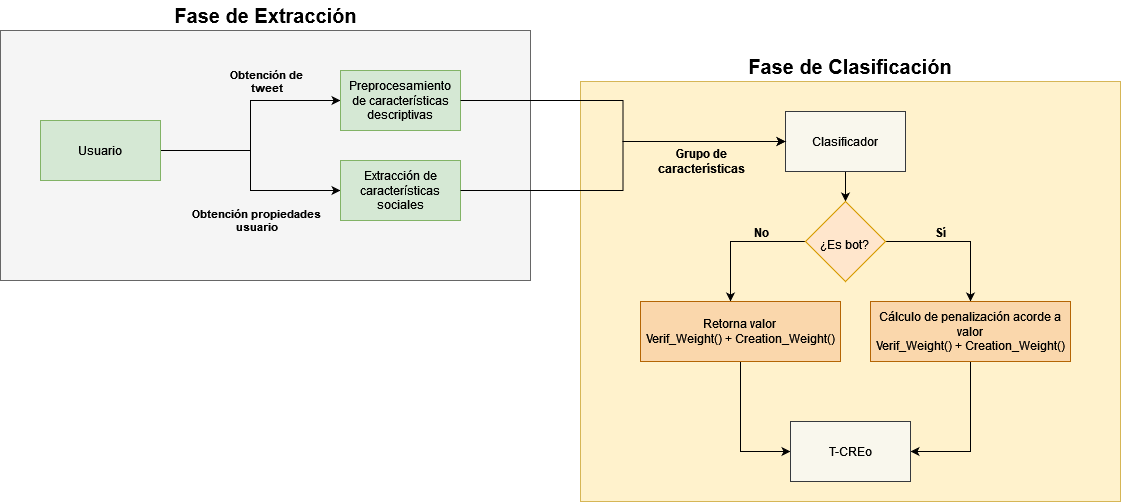

The diagram above was exported from draw.io. Its source (the exported page's mxGraphModel, read from the mxfile embedded in the PNG):
<mxGraphModel dx="1422" dy="1811" grid="1" gridSize="10" guides="1" tooltips="1" connect="1" arrows="1" fold="1" page="1" pageScale="1" pageWidth="850" pageHeight="1100" math="0" shadow="0">
  <root>
    <mxCell id="0" />
    <mxCell id="1" parent="0" />
    <mxCell id="cFqaVTW4jDAlSm4K3jSg-1" value="" style="rounded=0;whiteSpace=wrap;html=1;fillColor=#f5f5f5;fontColor=#333333;strokeColor=#666666;" parent="1" vertex="1">
      <mxGeometry x="90" y="19" width="530" height="250" as="geometry" />
    </mxCell>
    <mxCell id="cFqaVTW4jDAlSm4K3jSg-4" style="edgeStyle=orthogonalEdgeStyle;rounded=0;orthogonalLoop=1;jettySize=auto;html=1;" parent="1" source="cFqaVTW4jDAlSm4K3jSg-2" target="cFqaVTW4jDAlSm4K3jSg-3" edge="1">
      <mxGeometry relative="1" as="geometry" />
    </mxCell>
    <mxCell id="cFqaVTW4jDAlSm4K3jSg-5" value="&lt;div&gt;&lt;b&gt;Obtención de &lt;br&gt;&lt;/b&gt;&lt;/div&gt;&lt;div&gt;&lt;b&gt;tweet&lt;/b&gt;&lt;/div&gt;" style="edgeLabel;html=1;align=center;verticalAlign=middle;resizable=0;points=[];labelBackgroundColor=none;" parent="cFqaVTW4jDAlSm4K3jSg-4" vertex="1" connectable="0">
      <mxGeometry x="-0.28" y="2" relative="1" as="geometry">
        <mxPoint x="22" y="-68" as="offset" />
      </mxGeometry>
    </mxCell>
    <mxCell id="cFqaVTW4jDAlSm4K3jSg-7" style="edgeStyle=orthogonalEdgeStyle;rounded=0;orthogonalLoop=1;jettySize=auto;html=1;entryX=0;entryY=0.5;entryDx=0;entryDy=0;" parent="1" source="cFqaVTW4jDAlSm4K3jSg-2" target="cFqaVTW4jDAlSm4K3jSg-6" edge="1">
      <mxGeometry relative="1" as="geometry" />
    </mxCell>
    <mxCell id="cFqaVTW4jDAlSm4K3jSg-2" value="Usuario" style="rounded=0;whiteSpace=wrap;html=1;fillColor=#d5e8d4;strokeColor=#82b366;" parent="1" vertex="1">
      <mxGeometry x="130" y="109" width="120" height="60" as="geometry" />
    </mxCell>
    <mxCell id="cFqaVTW4jDAlSm4K3jSg-3" value="Preprocesamiento de características descriptivas" style="rounded=0;whiteSpace=wrap;html=1;fillColor=#d5e8d4;strokeColor=#82b366;" parent="1" vertex="1">
      <mxGeometry x="430" y="59" width="120" height="60" as="geometry" />
    </mxCell>
    <mxCell id="cFqaVTW4jDAlSm4K3jSg-6" value="Extracción de características sociales" style="rounded=0;whiteSpace=wrap;html=1;fillColor=#d5e8d4;strokeColor=#82b366;" parent="1" vertex="1">
      <mxGeometry x="430" y="149" width="120" height="60" as="geometry" />
    </mxCell>
    <mxCell id="cFqaVTW4jDAlSm4K3jSg-10" value="" style="rounded=0;whiteSpace=wrap;html=1;fillColor=#fff2cc;strokeColor=#d6b656;" parent="1" vertex="1">
      <mxGeometry x="670" y="70" width="540" height="420" as="geometry" />
    </mxCell>
    <mxCell id="cFqaVTW4jDAlSm4K3jSg-8" value="&lt;div&gt;&lt;b&gt;Obtención propiedades &lt;br&gt;&lt;/b&gt;&lt;/div&gt;&lt;div&gt;&lt;b&gt;usuario&lt;/b&gt;&lt;/div&gt;" style="edgeLabel;html=1;align=center;verticalAlign=middle;resizable=0;points=[];labelBackgroundColor=none;" parent="1" vertex="1" connectable="0">
      <mxGeometry x="355" y="199" as="geometry">
        <mxPoint x="-10" y="9" as="offset" />
      </mxGeometry>
    </mxCell>
    <mxCell id="cFqaVTW4jDAlSm4K3jSg-9" value="&lt;font style=&quot;font-size: 20px;&quot;&gt;&lt;b&gt;Fase de Extracción&lt;/b&gt;&lt;/font&gt;" style="text;html=1;strokeColor=none;fillColor=none;align=center;verticalAlign=middle;whiteSpace=wrap;rounded=0;" parent="1" vertex="1">
      <mxGeometry x="257.5" y="-11" width="195" height="30" as="geometry" />
    </mxCell>
    <mxCell id="cFqaVTW4jDAlSm4K3jSg-13" style="edgeStyle=orthogonalEdgeStyle;rounded=0;orthogonalLoop=1;jettySize=auto;html=1;fontSize=12;" parent="1" source="cFqaVTW4jDAlSm4K3jSg-11" target="cFqaVTW4jDAlSm4K3jSg-12" edge="1">
      <mxGeometry relative="1" as="geometry" />
    </mxCell>
    <mxCell id="cFqaVTW4jDAlSm4K3jSg-11" value="Clasificador" style="rounded=0;whiteSpace=wrap;html=1;fillColor=#f9f7ed;strokeColor=#36393d;" parent="1" vertex="1">
      <mxGeometry x="875" y="100" width="120" height="60" as="geometry" />
    </mxCell>
    <mxCell id="cFqaVTW4jDAlSm4K3jSg-16" style="edgeStyle=orthogonalEdgeStyle;rounded=0;orthogonalLoop=1;jettySize=auto;html=1;fontSize=12;" parent="1" source="cFqaVTW4jDAlSm4K3jSg-12" target="cFqaVTW4jDAlSm4K3jSg-14" edge="1">
      <mxGeometry relative="1" as="geometry">
        <Array as="points">
          <mxPoint x="820" y="230" />
        </Array>
      </mxGeometry>
    </mxCell>
    <mxCell id="cFqaVTW4jDAlSm4K3jSg-21" value="&lt;b&gt;No&lt;/b&gt;" style="edgeLabel;html=1;align=center;verticalAlign=middle;resizable=0;points=[];fontSize=12;labelBackgroundColor=none;" parent="cFqaVTW4jDAlSm4K3jSg-16" vertex="1" connectable="0">
      <mxGeometry x="-0.3" y="-1" relative="1" as="geometry">
        <mxPoint x="2" y="-9" as="offset" />
      </mxGeometry>
    </mxCell>
    <mxCell id="cFqaVTW4jDAlSm4K3jSg-20" style="edgeStyle=orthogonalEdgeStyle;rounded=0;orthogonalLoop=1;jettySize=auto;html=1;fontSize=12;" parent="1" source="cFqaVTW4jDAlSm4K3jSg-12" target="cFqaVTW4jDAlSm4K3jSg-15" edge="1">
      <mxGeometry relative="1" as="geometry">
        <Array as="points">
          <mxPoint x="1060" y="230" />
        </Array>
      </mxGeometry>
    </mxCell>
    <mxCell id="cFqaVTW4jDAlSm4K3jSg-22" value="&lt;b&gt;Sí&lt;/b&gt;" style="edgeLabel;html=1;align=center;verticalAlign=middle;resizable=0;points=[];fontSize=12;labelBackgroundColor=none;" parent="cFqaVTW4jDAlSm4K3jSg-20" vertex="1" connectable="0">
      <mxGeometry x="-0.0833" y="1" relative="1" as="geometry">
        <mxPoint x="-12" y="-9" as="offset" />
      </mxGeometry>
    </mxCell>
    <mxCell id="cFqaVTW4jDAlSm4K3jSg-12" value="&lt;font style=&quot;font-size: 12px;&quot;&gt;¿Es bot?&lt;br&gt;&lt;/font&gt;" style="rhombus;whiteSpace=wrap;html=1;fontSize=20;fillColor=#ffe6cc;strokeColor=#d79b00;" parent="1" vertex="1">
      <mxGeometry x="895" y="190" width="80" height="80" as="geometry" />
    </mxCell>
    <mxCell id="cFqaVTW4jDAlSm4K3jSg-24" style="edgeStyle=orthogonalEdgeStyle;rounded=0;orthogonalLoop=1;jettySize=auto;html=1;entryX=0;entryY=0.5;entryDx=0;entryDy=0;fontSize=12;" parent="1" source="cFqaVTW4jDAlSm4K3jSg-14" target="cFqaVTW4jDAlSm4K3jSg-23" edge="1">
      <mxGeometry relative="1" as="geometry" />
    </mxCell>
    <mxCell id="cFqaVTW4jDAlSm4K3jSg-14" value="Retorna valor &lt;br&gt;Verif_Weight() + Creation_Weight()" style="rounded=0;whiteSpace=wrap;html=1;fillColor=#fad7ac;strokeColor=#b46504;" parent="1" vertex="1">
      <mxGeometry x="730" y="290" width="200" height="60" as="geometry" />
    </mxCell>
    <mxCell id="cFqaVTW4jDAlSm4K3jSg-25" style="edgeStyle=orthogonalEdgeStyle;rounded=0;orthogonalLoop=1;jettySize=auto;html=1;entryX=1;entryY=0.5;entryDx=0;entryDy=0;fontSize=12;" parent="1" source="cFqaVTW4jDAlSm4K3jSg-15" target="cFqaVTW4jDAlSm4K3jSg-23" edge="1">
      <mxGeometry relative="1" as="geometry" />
    </mxCell>
    <mxCell id="cFqaVTW4jDAlSm4K3jSg-15" value="Cálculo de penalización acorde a valor&lt;br&gt;Verif_Weight() + Creation_Weight()" style="rounded=0;whiteSpace=wrap;html=1;fillColor=#fad7ac;strokeColor=#b46504;" parent="1" vertex="1">
      <mxGeometry x="960" y="290" width="200" height="60" as="geometry" />
    </mxCell>
    <mxCell id="cFqaVTW4jDAlSm4K3jSg-23" value="T-CREo" style="rounded=0;whiteSpace=wrap;html=1;fontSize=12;fillColor=#f9f7ed;strokeColor=#36393d;" parent="1" vertex="1">
      <mxGeometry x="880" y="410" width="120" height="60" as="geometry" />
    </mxCell>
    <mxCell id="cFqaVTW4jDAlSm4K3jSg-26" style="edgeStyle=orthogonalEdgeStyle;rounded=0;orthogonalLoop=1;jettySize=auto;html=1;fontSize=12;" parent="1" source="cFqaVTW4jDAlSm4K3jSg-3" target="cFqaVTW4jDAlSm4K3jSg-11" edge="1">
      <mxGeometry relative="1" as="geometry" />
    </mxCell>
    <mxCell id="cFqaVTW4jDAlSm4K3jSg-27" style="edgeStyle=orthogonalEdgeStyle;rounded=0;orthogonalLoop=1;jettySize=auto;html=1;entryX=0;entryY=0.5;entryDx=0;entryDy=0;fontSize=12;" parent="1" source="cFqaVTW4jDAlSm4K3jSg-6" target="cFqaVTW4jDAlSm4K3jSg-11" edge="1">
      <mxGeometry relative="1" as="geometry" />
    </mxCell>
    <mxCell id="cFqaVTW4jDAlSm4K3jSg-28" value="&lt;div&gt;&lt;b&gt;Grupo de &lt;br&gt;&lt;/b&gt;&lt;/div&gt;&lt;div&gt;&lt;b&gt;características&lt;/b&gt;&lt;/div&gt;" style="edgeLabel;html=1;align=center;verticalAlign=middle;resizable=0;points=[];fontSize=12;labelBackgroundColor=none;" parent="cFqaVTW4jDAlSm4K3jSg-27" vertex="1" connectable="0">
      <mxGeometry x="0.2995" relative="1" as="geometry">
        <mxPoint x="46" y="19" as="offset" />
      </mxGeometry>
    </mxCell>
    <mxCell id="cFqaVTW4jDAlSm4K3jSg-29" value="&lt;font style=&quot;font-size: 20px;&quot;&gt;&lt;b&gt;Fase de Clasificación&lt;/b&gt;&lt;/font&gt;" style="text;html=1;strokeColor=none;fillColor=none;align=center;verticalAlign=middle;whiteSpace=wrap;rounded=0;" parent="1" vertex="1">
      <mxGeometry x="826.25" y="40" width="227.5" height="30" as="geometry" />
    </mxCell>
  </root>
</mxGraphModel>